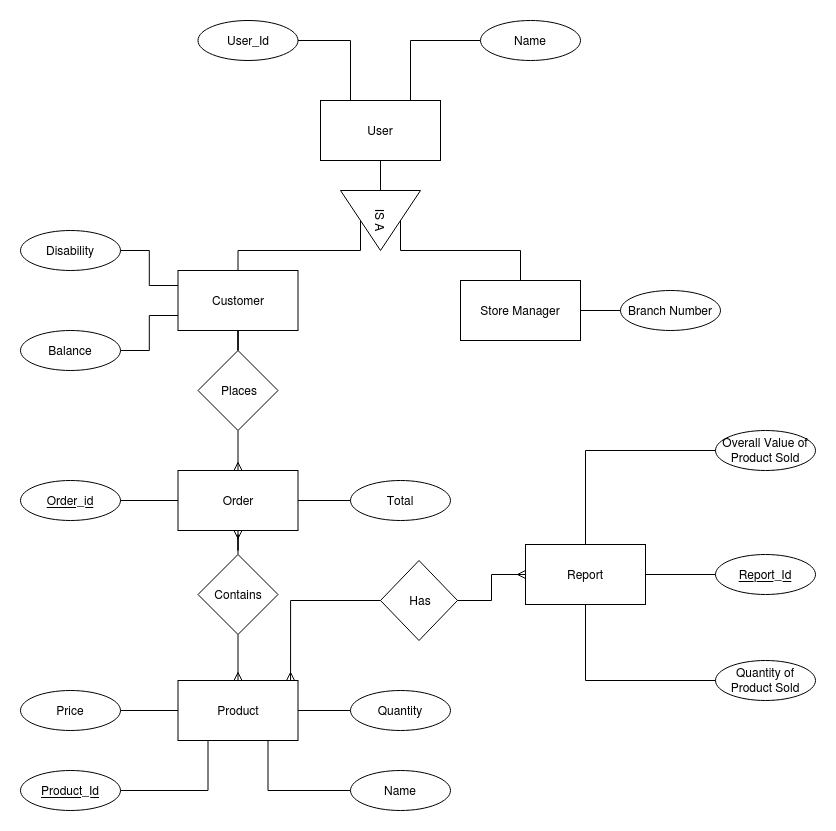

The diagram above was exported from draw.io. Its source (the exported page's mxGraphModel, read from the mxfile embedded in the PNG):
<mxGraphModel dx="1357" dy="822" grid="1" gridSize="10" guides="1" tooltips="1" connect="1" arrows="1" fold="1" page="1" pageScale="1" pageWidth="827" pageHeight="1169" math="0" shadow="0">
  <root>
    <mxCell id="WIyWlLk6GJQsqaUBKTNV-0" />
    <mxCell id="WIyWlLk6GJQsqaUBKTNV-1" parent="WIyWlLk6GJQsqaUBKTNV-0" />
    <mxCell id="aMbQMLiJFNbnOi2ECGYw-3" style="edgeStyle=orthogonalEdgeStyle;rounded=0;orthogonalLoop=1;jettySize=auto;html=1;exitX=0.5;exitY=1;exitDx=0;exitDy=0;entryX=0;entryY=0.5;entryDx=0;entryDy=0;endArrow=none;endFill=0;" parent="WIyWlLk6GJQsqaUBKTNV-1" source="aMbQMLiJFNbnOi2ECGYw-0" target="aMbQMLiJFNbnOi2ECGYw-2" edge="1">
      <mxGeometry relative="1" as="geometry" />
    </mxCell>
    <mxCell id="aMbQMLiJFNbnOi2ECGYw-0" value="User" style="rounded=0;whiteSpace=wrap;html=1;" parent="WIyWlLk6GJQsqaUBKTNV-1" vertex="1">
      <mxGeometry x="320" y="170" width="120" height="60" as="geometry" />
    </mxCell>
    <mxCell id="aMbQMLiJFNbnOi2ECGYw-2" value="IS A" style="triangle;whiteSpace=wrap;html=1;rotation=90;" parent="WIyWlLk6GJQsqaUBKTNV-1" vertex="1">
      <mxGeometry x="350" y="250" width="60" height="80" as="geometry" />
    </mxCell>
    <mxCell id="aMbQMLiJFNbnOi2ECGYw-8" style="edgeStyle=orthogonalEdgeStyle;rounded=0;orthogonalLoop=1;jettySize=auto;html=1;exitX=0.5;exitY=0;exitDx=0;exitDy=0;entryX=0.5;entryY=1;entryDx=0;entryDy=0;endArrow=none;endFill=0;" parent="WIyWlLk6GJQsqaUBKTNV-1" source="aMbQMLiJFNbnOi2ECGYw-4" target="aMbQMLiJFNbnOi2ECGYw-2" edge="1">
      <mxGeometry relative="1" as="geometry">
        <mxPoint x="308" y="298" as="targetPoint" />
        <Array as="points">
          <mxPoint x="238" y="320" />
          <mxPoint x="360" y="320" />
        </Array>
      </mxGeometry>
    </mxCell>
    <mxCell id="aMbQMLiJFNbnOi2ECGYw-15" style="edgeStyle=orthogonalEdgeStyle;rounded=0;orthogonalLoop=1;jettySize=auto;html=1;entryX=0.5;entryY=0;entryDx=0;entryDy=0;endArrow=none;endFill=0;strokeColor=none;" parent="WIyWlLk6GJQsqaUBKTNV-1" source="aMbQMLiJFNbnOi2ECGYw-4" target="aMbQMLiJFNbnOi2ECGYw-12" edge="1">
      <mxGeometry relative="1" as="geometry" />
    </mxCell>
    <mxCell id="shaGB7LBe58P3-oY17an-9" style="edgeStyle=orthogonalEdgeStyle;rounded=0;orthogonalLoop=1;jettySize=auto;html=1;exitX=0.5;exitY=1;exitDx=0;exitDy=0;endArrow=ERmany;endFill=0;" parent="WIyWlLk6GJQsqaUBKTNV-1" source="idmtiySHkhU6DB3-ZMUq-0" target="aMbQMLiJFNbnOi2ECGYw-12" edge="1">
      <mxGeometry relative="1" as="geometry" />
    </mxCell>
    <mxCell id="aMbQMLiJFNbnOi2ECGYw-4" value="Customer" style="rounded=0;whiteSpace=wrap;html=1;" parent="WIyWlLk6GJQsqaUBKTNV-1" vertex="1">
      <mxGeometry x="177.5" y="340" width="120" height="60" as="geometry" />
    </mxCell>
    <mxCell id="aMbQMLiJFNbnOi2ECGYw-10" style="edgeStyle=orthogonalEdgeStyle;rounded=0;orthogonalLoop=1;jettySize=auto;html=1;entryX=0.5;entryY=0;entryDx=0;entryDy=0;endArrow=none;endFill=0;exitX=0.5;exitY=0;exitDx=0;exitDy=0;" parent="WIyWlLk6GJQsqaUBKTNV-1" source="aMbQMLiJFNbnOi2ECGYw-5" target="aMbQMLiJFNbnOi2ECGYw-2" edge="1">
      <mxGeometry relative="1" as="geometry">
        <mxPoint x="450" y="300" as="targetPoint" />
        <Array as="points">
          <mxPoint x="520" y="320" />
          <mxPoint x="400" y="320" />
        </Array>
      </mxGeometry>
    </mxCell>
    <mxCell id="aMbQMLiJFNbnOi2ECGYw-5" value="Store Manager" style="rounded=0;whiteSpace=wrap;html=1;" parent="WIyWlLk6GJQsqaUBKTNV-1" vertex="1">
      <mxGeometry x="460" y="350" width="120" height="60" as="geometry" />
    </mxCell>
    <mxCell id="shaGB7LBe58P3-oY17an-12" style="edgeStyle=orthogonalEdgeStyle;rounded=0;orthogonalLoop=1;jettySize=auto;html=1;exitX=0.75;exitY=1;exitDx=0;exitDy=0;startArrow=none;startFill=0;endArrow=none;endFill=0;entryX=0;entryY=0.5;entryDx=0;entryDy=0;" parent="WIyWlLk6GJQsqaUBKTNV-1" source="aMbQMLiJFNbnOi2ECGYw-11" target="shaGB7LBe58P3-oY17an-13" edge="1">
      <mxGeometry relative="1" as="geometry">
        <mxPoint x="320" y="890" as="targetPoint" />
      </mxGeometry>
    </mxCell>
    <mxCell id="shaGB7LBe58P3-oY17an-32" style="edgeStyle=orthogonalEdgeStyle;rounded=0;orthogonalLoop=1;jettySize=auto;html=1;exitX=1;exitY=0.5;exitDx=0;exitDy=0;entryX=0;entryY=0.5;entryDx=0;entryDy=0;startArrow=none;startFill=0;endArrow=none;endFill=0;" parent="WIyWlLk6GJQsqaUBKTNV-1" source="aMbQMLiJFNbnOi2ECGYw-11" target="shaGB7LBe58P3-oY17an-31" edge="1">
      <mxGeometry relative="1" as="geometry" />
    </mxCell>
    <mxCell id="aMbQMLiJFNbnOi2ECGYw-11" value="Product" style="rounded=0;whiteSpace=wrap;html=1;" parent="WIyWlLk6GJQsqaUBKTNV-1" vertex="1">
      <mxGeometry x="177.5" y="750" width="120" height="60" as="geometry" />
    </mxCell>
    <mxCell id="aMbQMLiJFNbnOi2ECGYw-16" style="edgeStyle=orthogonalEdgeStyle;rounded=0;orthogonalLoop=1;jettySize=auto;html=1;entryX=0.5;entryY=0;entryDx=0;entryDy=0;endArrow=ERmany;endFill=0;startArrow=none;startFill=0;exitX=0.5;exitY=1;exitDx=0;exitDy=0;" parent="WIyWlLk6GJQsqaUBKTNV-1" source="idmtiySHkhU6DB3-ZMUq-4" target="aMbQMLiJFNbnOi2ECGYw-11" edge="1">
      <mxGeometry relative="1" as="geometry" />
    </mxCell>
    <mxCell id="shaGB7LBe58P3-oY17an-19" style="edgeStyle=orthogonalEdgeStyle;rounded=0;orthogonalLoop=1;jettySize=auto;html=1;exitX=0;exitY=0.5;exitDx=0;exitDy=0;startArrow=none;startFill=0;endArrow=none;endFill=0;" parent="WIyWlLk6GJQsqaUBKTNV-1" edge="1">
      <mxGeometry relative="1" as="geometry">
        <mxPoint x="111.25" y="570" as="targetPoint" />
        <mxPoint x="188.75" y="570" as="sourcePoint" />
      </mxGeometry>
    </mxCell>
    <mxCell id="shaGB7LBe58P3-oY17an-40" style="edgeStyle=orthogonalEdgeStyle;rounded=0;orthogonalLoop=1;jettySize=auto;html=1;exitX=1;exitY=0.5;exitDx=0;exitDy=0;startArrow=none;startFill=0;endArrow=none;endFill=0;" parent="WIyWlLk6GJQsqaUBKTNV-1" source="aMbQMLiJFNbnOi2ECGYw-12" target="shaGB7LBe58P3-oY17an-39" edge="1">
      <mxGeometry relative="1" as="geometry" />
    </mxCell>
    <mxCell id="aMbQMLiJFNbnOi2ECGYw-12" value="Order" style="rounded=0;whiteSpace=wrap;html=1;" parent="WIyWlLk6GJQsqaUBKTNV-1" vertex="1">
      <mxGeometry x="177.5" y="540" width="120" height="60" as="geometry" />
    </mxCell>
    <mxCell id="shaGB7LBe58P3-oY17an-26" style="edgeStyle=orthogonalEdgeStyle;rounded=0;orthogonalLoop=1;jettySize=auto;html=1;exitX=1;exitY=0.5;exitDx=0;exitDy=0;entryX=0;entryY=0.5;entryDx=0;entryDy=0;startArrow=none;startFill=0;endArrow=none;endFill=0;" parent="WIyWlLk6GJQsqaUBKTNV-1" source="shaGB7LBe58P3-oY17an-0" target="shaGB7LBe58P3-oY17an-25" edge="1">
      <mxGeometry relative="1" as="geometry" />
    </mxCell>
    <mxCell id="shaGB7LBe58P3-oY17an-29" style="edgeStyle=orthogonalEdgeStyle;rounded=0;orthogonalLoop=1;jettySize=auto;html=1;exitX=0.5;exitY=0;exitDx=0;exitDy=0;entryX=0;entryY=0.5;entryDx=0;entryDy=0;startArrow=none;startFill=0;endArrow=none;endFill=0;" parent="WIyWlLk6GJQsqaUBKTNV-1" source="shaGB7LBe58P3-oY17an-0" target="shaGB7LBe58P3-oY17an-28" edge="1">
      <mxGeometry relative="1" as="geometry" />
    </mxCell>
    <mxCell id="shaGB7LBe58P3-oY17an-30" style="edgeStyle=orthogonalEdgeStyle;rounded=0;orthogonalLoop=1;jettySize=auto;html=1;exitX=0.5;exitY=1;exitDx=0;exitDy=0;entryX=0;entryY=0.5;entryDx=0;entryDy=0;startArrow=none;startFill=0;endArrow=none;endFill=0;" parent="WIyWlLk6GJQsqaUBKTNV-1" source="shaGB7LBe58P3-oY17an-0" target="shaGB7LBe58P3-oY17an-27" edge="1">
      <mxGeometry relative="1" as="geometry" />
    </mxCell>
    <mxCell id="shaGB7LBe58P3-oY17an-0" value="Report" style="rounded=0;whiteSpace=wrap;html=1;" parent="WIyWlLk6GJQsqaUBKTNV-1" vertex="1">
      <mxGeometry x="525" y="614" width="120" height="60" as="geometry" />
    </mxCell>
    <mxCell id="shaGB7LBe58P3-oY17an-13" value="Name" style="ellipse;whiteSpace=wrap;html=1;align=center;" parent="WIyWlLk6GJQsqaUBKTNV-1" vertex="1">
      <mxGeometry x="350" y="840" width="100" height="40" as="geometry" />
    </mxCell>
    <mxCell id="shaGB7LBe58P3-oY17an-15" style="edgeStyle=orthogonalEdgeStyle;rounded=0;orthogonalLoop=1;jettySize=auto;html=1;entryX=0.25;entryY=1;entryDx=0;entryDy=0;startArrow=none;startFill=0;endArrow=none;endFill=0;" parent="WIyWlLk6GJQsqaUBKTNV-1" source="shaGB7LBe58P3-oY17an-14" target="aMbQMLiJFNbnOi2ECGYw-11" edge="1">
      <mxGeometry relative="1" as="geometry" />
    </mxCell>
    <mxCell id="shaGB7LBe58P3-oY17an-14" value="Product_Id" style="ellipse;whiteSpace=wrap;html=1;align=center;fontStyle=4" parent="WIyWlLk6GJQsqaUBKTNV-1" vertex="1">
      <mxGeometry x="20" y="840" width="100" height="40" as="geometry" />
    </mxCell>
    <mxCell id="shaGB7LBe58P3-oY17an-17" style="edgeStyle=orthogonalEdgeStyle;rounded=0;orthogonalLoop=1;jettySize=auto;html=1;exitX=1;exitY=0.5;exitDx=0;exitDy=0;entryX=0;entryY=0.5;entryDx=0;entryDy=0;startArrow=none;startFill=0;endArrow=none;endFill=0;" parent="WIyWlLk6GJQsqaUBKTNV-1" source="shaGB7LBe58P3-oY17an-16" target="aMbQMLiJFNbnOi2ECGYw-11" edge="1">
      <mxGeometry relative="1" as="geometry" />
    </mxCell>
    <mxCell id="shaGB7LBe58P3-oY17an-16" value="Price" style="ellipse;whiteSpace=wrap;html=1;align=center;" parent="WIyWlLk6GJQsqaUBKTNV-1" vertex="1">
      <mxGeometry x="20" y="760" width="100" height="40" as="geometry" />
    </mxCell>
    <mxCell id="shaGB7LBe58P3-oY17an-21" value="Order_id" style="ellipse;whiteSpace=wrap;html=1;align=center;fontStyle=4;" parent="WIyWlLk6GJQsqaUBKTNV-1" vertex="1">
      <mxGeometry x="20" y="550" width="100" height="40" as="geometry" />
    </mxCell>
    <mxCell id="shaGB7LBe58P3-oY17an-25" value="Report_Id" style="ellipse;whiteSpace=wrap;html=1;align=center;fontStyle=4;" parent="WIyWlLk6GJQsqaUBKTNV-1" vertex="1">
      <mxGeometry x="715" y="624" width="100" height="40" as="geometry" />
    </mxCell>
    <mxCell id="shaGB7LBe58P3-oY17an-27" value="Quantity of Product Sold" style="ellipse;whiteSpace=wrap;html=1;align=center;" parent="WIyWlLk6GJQsqaUBKTNV-1" vertex="1">
      <mxGeometry x="715" y="730" width="100" height="40" as="geometry" />
    </mxCell>
    <mxCell id="shaGB7LBe58P3-oY17an-28" value="Overall Value of Product Sold" style="ellipse;whiteSpace=wrap;html=1;align=center;" parent="WIyWlLk6GJQsqaUBKTNV-1" vertex="1">
      <mxGeometry x="715" y="500" width="100" height="40" as="geometry" />
    </mxCell>
    <mxCell id="shaGB7LBe58P3-oY17an-31" value="Quantity" style="ellipse;whiteSpace=wrap;html=1;align=center;" parent="WIyWlLk6GJQsqaUBKTNV-1" vertex="1">
      <mxGeometry x="350" y="760" width="100" height="40" as="geometry" />
    </mxCell>
    <mxCell id="shaGB7LBe58P3-oY17an-47" style="edgeStyle=orthogonalEdgeStyle;rounded=0;orthogonalLoop=1;jettySize=auto;html=1;exitX=0;exitY=0.5;exitDx=0;exitDy=0;entryX=0.75;entryY=0;entryDx=0;entryDy=0;startArrow=none;startFill=0;endArrow=none;endFill=0;" parent="WIyWlLk6GJQsqaUBKTNV-1" source="shaGB7LBe58P3-oY17an-34" target="aMbQMLiJFNbnOi2ECGYw-0" edge="1">
      <mxGeometry relative="1" as="geometry" />
    </mxCell>
    <mxCell id="shaGB7LBe58P3-oY17an-34" value="Name" style="ellipse;whiteSpace=wrap;html=1;align=center;" parent="WIyWlLk6GJQsqaUBKTNV-1" vertex="1">
      <mxGeometry x="480" y="90" width="100" height="40" as="geometry" />
    </mxCell>
    <mxCell id="shaGB7LBe58P3-oY17an-46" style="edgeStyle=orthogonalEdgeStyle;rounded=0;orthogonalLoop=1;jettySize=auto;html=1;entryX=0.25;entryY=0;entryDx=0;entryDy=0;startArrow=none;startFill=0;endArrow=none;endFill=0;" parent="WIyWlLk6GJQsqaUBKTNV-1" source="shaGB7LBe58P3-oY17an-35" target="aMbQMLiJFNbnOi2ECGYw-0" edge="1">
      <mxGeometry relative="1" as="geometry" />
    </mxCell>
    <mxCell id="shaGB7LBe58P3-oY17an-35" value="User_Id" style="ellipse;whiteSpace=wrap;html=1;align=center;" parent="WIyWlLk6GJQsqaUBKTNV-1" vertex="1">
      <mxGeometry x="197.5" y="90" width="100" height="40" as="geometry" />
    </mxCell>
    <mxCell id="shaGB7LBe58P3-oY17an-44" style="edgeStyle=orthogonalEdgeStyle;rounded=0;orthogonalLoop=1;jettySize=auto;html=1;entryX=1;entryY=0.5;entryDx=0;entryDy=0;startArrow=none;startFill=0;endArrow=none;endFill=0;" parent="WIyWlLk6GJQsqaUBKTNV-1" source="shaGB7LBe58P3-oY17an-36" target="aMbQMLiJFNbnOi2ECGYw-5" edge="1">
      <mxGeometry relative="1" as="geometry" />
    </mxCell>
    <mxCell id="shaGB7LBe58P3-oY17an-36" value="Branch Number" style="ellipse;whiteSpace=wrap;html=1;align=center;" parent="WIyWlLk6GJQsqaUBKTNV-1" vertex="1">
      <mxGeometry x="620" y="360" width="100" height="40" as="geometry" />
    </mxCell>
    <mxCell id="shaGB7LBe58P3-oY17an-43" style="edgeStyle=orthogonalEdgeStyle;rounded=0;orthogonalLoop=1;jettySize=auto;html=1;exitX=1;exitY=0.5;exitDx=0;exitDy=0;entryX=0;entryY=0.75;entryDx=0;entryDy=0;startArrow=none;startFill=0;endArrow=none;endFill=0;" parent="WIyWlLk6GJQsqaUBKTNV-1" source="shaGB7LBe58P3-oY17an-37" target="aMbQMLiJFNbnOi2ECGYw-4" edge="1">
      <mxGeometry relative="1" as="geometry" />
    </mxCell>
    <mxCell id="shaGB7LBe58P3-oY17an-37" value="Balance" style="ellipse;whiteSpace=wrap;html=1;align=center;" parent="WIyWlLk6GJQsqaUBKTNV-1" vertex="1">
      <mxGeometry x="20" y="400" width="100" height="40" as="geometry" />
    </mxCell>
    <mxCell id="shaGB7LBe58P3-oY17an-42" style="edgeStyle=orthogonalEdgeStyle;rounded=0;orthogonalLoop=1;jettySize=auto;html=1;exitX=1;exitY=0.5;exitDx=0;exitDy=0;entryX=0;entryY=0.25;entryDx=0;entryDy=0;startArrow=none;startFill=0;endArrow=none;endFill=0;" parent="WIyWlLk6GJQsqaUBKTNV-1" source="shaGB7LBe58P3-oY17an-38" target="aMbQMLiJFNbnOi2ECGYw-4" edge="1">
      <mxGeometry relative="1" as="geometry" />
    </mxCell>
    <mxCell id="shaGB7LBe58P3-oY17an-38" value="Disability" style="ellipse;whiteSpace=wrap;html=1;align=center;" parent="WIyWlLk6GJQsqaUBKTNV-1" vertex="1">
      <mxGeometry x="20" y="300" width="100" height="40" as="geometry" />
    </mxCell>
    <mxCell id="shaGB7LBe58P3-oY17an-39" value="Total" style="ellipse;whiteSpace=wrap;html=1;align=center;" parent="WIyWlLk6GJQsqaUBKTNV-1" vertex="1">
      <mxGeometry x="350" y="550" width="100" height="40" as="geometry" />
    </mxCell>
    <mxCell id="idmtiySHkhU6DB3-ZMUq-3" style="edgeStyle=orthogonalEdgeStyle;rounded=0;orthogonalLoop=1;jettySize=auto;html=1;entryX=0.5;entryY=1;entryDx=0;entryDy=0;endArrow=none;endFill=0;" parent="WIyWlLk6GJQsqaUBKTNV-1" source="idmtiySHkhU6DB3-ZMUq-0" target="aMbQMLiJFNbnOi2ECGYw-4" edge="1">
      <mxGeometry relative="1" as="geometry" />
    </mxCell>
    <mxCell id="idmtiySHkhU6DB3-ZMUq-0" value="" style="rhombus;whiteSpace=wrap;html=1;" parent="WIyWlLk6GJQsqaUBKTNV-1" vertex="1">
      <mxGeometry x="197.5" y="420" width="80" height="80" as="geometry" />
    </mxCell>
    <mxCell id="idmtiySHkhU6DB3-ZMUq-1" value="Places" style="text;html=1;strokeColor=none;fillColor=none;align=center;verticalAlign=middle;whiteSpace=wrap;rounded=0;" parent="WIyWlLk6GJQsqaUBKTNV-1" vertex="1">
      <mxGeometry x="218.5" y="450" width="40" height="20" as="geometry" />
    </mxCell>
    <mxCell id="idmtiySHkhU6DB3-ZMUq-7" style="edgeStyle=orthogonalEdgeStyle;rounded=0;orthogonalLoop=1;jettySize=auto;html=1;entryX=0.5;entryY=1;entryDx=0;entryDy=0;startArrow=none;startFill=0;endArrow=ERmany;endFill=0;" parent="WIyWlLk6GJQsqaUBKTNV-1" source="idmtiySHkhU6DB3-ZMUq-4" target="aMbQMLiJFNbnOi2ECGYw-12" edge="1">
      <mxGeometry relative="1" as="geometry" />
    </mxCell>
    <mxCell id="idmtiySHkhU6DB3-ZMUq-4" value="" style="rhombus;whiteSpace=wrap;html=1;" parent="WIyWlLk6GJQsqaUBKTNV-1" vertex="1">
      <mxGeometry x="197.5" y="624" width="80" height="80" as="geometry" />
    </mxCell>
    <mxCell id="idmtiySHkhU6DB3-ZMUq-5" value="Contains" style="text;html=1;strokeColor=none;fillColor=none;align=center;verticalAlign=middle;whiteSpace=wrap;rounded=0;" parent="WIyWlLk6GJQsqaUBKTNV-1" vertex="1">
      <mxGeometry x="217.5" y="654" width="40" height="20" as="geometry" />
    </mxCell>
    <mxCell id="idmtiySHkhU6DB3-ZMUq-10" style="edgeStyle=orthogonalEdgeStyle;rounded=0;orthogonalLoop=1;jettySize=auto;html=1;entryX=0;entryY=0.5;entryDx=0;entryDy=0;startArrow=none;startFill=0;endArrow=ERmany;endFill=0;" parent="WIyWlLk6GJQsqaUBKTNV-1" source="idmtiySHkhU6DB3-ZMUq-8" target="shaGB7LBe58P3-oY17an-0" edge="1">
      <mxGeometry relative="1" as="geometry" />
    </mxCell>
    <mxCell id="idmtiySHkhU6DB3-ZMUq-11" style="edgeStyle=orthogonalEdgeStyle;rounded=0;orthogonalLoop=1;jettySize=auto;html=1;entryX=0.938;entryY=0;entryDx=0;entryDy=0;entryPerimeter=0;startArrow=none;startFill=0;endArrow=ERmany;endFill=0;" parent="WIyWlLk6GJQsqaUBKTNV-1" source="idmtiySHkhU6DB3-ZMUq-8" target="aMbQMLiJFNbnOi2ECGYw-11" edge="1">
      <mxGeometry relative="1" as="geometry" />
    </mxCell>
    <mxCell id="idmtiySHkhU6DB3-ZMUq-8" value="" style="rhombus;whiteSpace=wrap;html=1;" parent="WIyWlLk6GJQsqaUBKTNV-1" vertex="1">
      <mxGeometry x="380" y="630" width="77" height="80" as="geometry" />
    </mxCell>
    <mxCell id="idmtiySHkhU6DB3-ZMUq-9" value="Has" style="text;html=1;strokeColor=none;fillColor=none;align=center;verticalAlign=middle;whiteSpace=wrap;rounded=0;" parent="WIyWlLk6GJQsqaUBKTNV-1" vertex="1">
      <mxGeometry x="400" y="660" width="40" height="20" as="geometry" />
    </mxCell>
  </root>
</mxGraphModel>